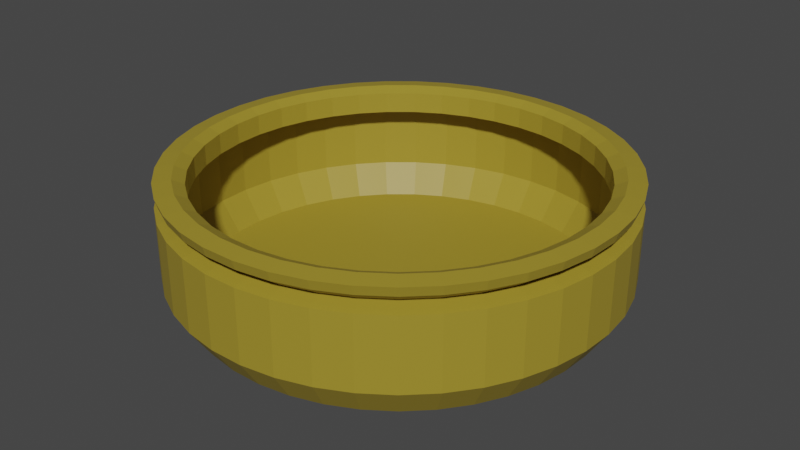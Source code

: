 # Source: base.blend  (saved by Blender 3.0.42; exported with 4.5.12 LTS)
import bpy
from mathutils import Matrix  # noqa: F401  (used for matrix-valued properties, if any)

bpy.ops.wm.read_factory_settings(use_empty=True)
scene = bpy.context.scene
scene.name = 'Scene'

# ---- materials (node trees are filled in below, after node groups)
mat_004 = bpy.data.materials.new('材质.004')
mat_004.use_transparent_shadow = False
mat_x = bpy.data.materials.new('材质')
mat_x.use_transparent_shadow = False

# ---- material node trees
mat_004.use_nodes = True; mat_004.node_tree.nodes.clear()
_N = mat_004.node_tree.nodes; _L = mat_004.node_tree.links
n0 = _N.new('ShaderNodeBsdfPrincipled'); n0.name = 'Principled BSDF'; n0.location = (10, 300)
n0.distribution = 'GGX'
n0.subsurface_method = 'RANDOM_WALK_SKIN'
n0.inputs[0].default_value = (0.3506, 0.2611, 0.02618, 1.0)
n0.inputs[3].default_value = 1.45
n0.inputs[27].default_value = (0.0, 0.0, 0.0, 1.0)
n0.inputs[28].default_value = 1.0
n1 = _N.new('ShaderNodeOutputMaterial'); n1.name = 'Material Output'; n1.location = (300, 300)
_L.new(n0.outputs[0], n1.inputs[0])
n1.is_active_output = True
mat_x.use_nodes = True; mat_x.node_tree.nodes.clear()
_N = mat_x.node_tree.nodes; _L = mat_x.node_tree.links
n0 = _N.new('ShaderNodeBsdfPrincipled'); n0.name = 'Principled BSDF'; n0.location = (10, 300)
n0.distribution = 'GGX'
n0.subsurface_method = 'RANDOM_WALK_SKIN'
n0.inputs[0].default_value = (0.9008, 0.9114, 0.7366, 1.0)
n0.inputs[2].default_value = 0.9016
n0.inputs[3].default_value = 1.45
n0.inputs[13].default_value = 0.5315
n0.inputs[27].default_value = (0.0, 0.0, 0.0, 1.0)
n0.inputs[28].default_value = 1.0
n1 = _N.new('ShaderNodeOutputMaterial'); n1.name = 'Material Output'; n1.location = (300, 300)
_L.new(n0.outputs[0], n1.inputs[0])
n1.is_active_output = True

# ---- world
world_world = bpy.data.worlds.new('World'); scene.world = world_world
world_world.use_nodes = True; world_world.node_tree.nodes.clear()
_N = world_world.node_tree.nodes; _L = world_world.node_tree.links
n0 = _N.new('ShaderNodeOutputWorld'); n0.name = 'World Output'; n0.location = (300, 300)
n1 = _N.new('ShaderNodeBackground'); n1.name = 'Background'; n1.location = (10, 300)
n1.inputs[0].default_value = (0.05088, 0.05088, 0.05088, 1.0)
_L.new(n1.outputs[0], n0.inputs[0])
n0.is_active_output = True
world_world.color = (0.05088, 0.05088, 0.05088)
world_world.use_sun_shadow = False
world_world.sun_shadow_jitter_overblur = 0.0

# ---- meshes
me_023 = bpy.data.meshes.new('柱体.023')
me_023.from_pydata([(1.052e-09, 0.9746, -0.2496), (0.1488, 0.9631, -0.2496), (0.294, 0.9291, -0.2496), (0.4324, 0.8734, -0.2496), (0.5607, 0.7971, -0.2496), (0.6758, 0.7022, -0.2496), (0.7751, 0.5908, -0.2496), (0.8562, 0.4656, -0.2496), (0.9172, 0.3294, -0.2496), (0.9567, 0.1855, -0.2496), (0.9738, 0.03733, -0.2496), (0.9681, -0.1118, -0.2496), (0.9397, -0.2582, -0.2496), (0.8893, -0.3987, -0.2496), (0.818, -0.5297, -0.2496), (0.7276, -0.6484, -0.2496), (0.6201, -0.7519, -0.2496), (0.498, -0.8377, -0.2496), (0.3643, -0.9039, -0.2496), (0.2221, -0.9489, -0.2496), (0.0746, -0.9717, -0.2496), (-0.0746, -0.9717, -0.2496), (-0.2221, -0.9489, -0.2496), (-0.3643, -0.9039, -0.2496), (-0.498, -0.8377, -0.2496), (-0.6201, -0.7519, -0.2496), (-0.7276, -0.6484, -0.2496), (-0.818, -0.5297, -0.2496), (-0.8893, -0.3987, -0.2496), (-0.9397, -0.2582, -0.2496), (-0.9681, -0.1118, -0.2496), (-0.9738, 0.03733, -0.2496), (-0.9567, 0.1855, -0.2496), (-0.9172, 0.3294, -0.2496), (-0.8562, 0.4656, -0.2496), (-0.7751, 0.5908, -0.2496), (-0.6758, 0.7022, -0.2496), (-0.5607, 0.7971, -0.2496), (-0.4324, 0.8734, -0.2496), (-0.294, 0.9291, -0.2496), (-0.1488, 0.9631, -0.2496), (8.998e-09, 1.072, 0.3613), (0.1637, 1.06, 0.3613), (0.3235, 1.022, 0.3613), (0.4758, 0.9609, 0.3613), (0.6169, 0.877, 0.3613), (0.7435, 0.7726, 0.3613), (0.8527, 0.65, 0.3613), (0.942, 0.5122, 0.3613), (1.009, 0.3624, 0.3613), (1.053, 0.2041, 0.3613), (1.071, 0.04107, 0.3613), (1.065, -0.123, 0.3613), (1.034, -0.2841, 0.3613), (0.9784, -0.4386, 0.3613), (0.9, -0.5828, 0.3613), (0.8005, -0.7134, 0.3613), (0.6822, -0.8272, 0.3613), (0.5479, -0.9217, 0.3613), (0.4008, -0.9945, 0.3613), (0.2443, -1.044, 0.3613), (0.08208, -1.069, 0.3613), (-0.08208, -1.069, 0.3613), (-0.2443, -1.044, 0.3613), (-0.4008, -0.9945, 0.3613), (-0.5479, -0.9217, 0.3613), (-0.6822, -0.8272, 0.3613), (-0.8005, -0.7134, 0.3613), (-0.9, -0.5828, 0.3613), (-0.9784, -0.4386, 0.3613), (-1.034, -0.2841, 0.3613), (-1.065, -0.123, 0.3613), (-1.071, 0.04107, 0.3613), (-1.053, 0.2041, 0.3613), (-1.009, 0.3624, 0.3613), (-0.942, 0.5122, 0.3613), (-0.8527, 0.65, 0.3613), (-0.7435, 0.7726, 0.3613), (-0.6169, 0.877, 0.3613), (-0.4758, 0.9609, 0.3613), (-0.3235, 1.022, 0.3613), (-0.1637, 1.06, 0.3613), (-0.1637, 1.06, -0.103), (8.998e-09, 1.072, -0.103), (-0.3235, 1.022, -0.103), (-0.4758, 0.9609, -0.103), (-0.6169, 0.877, -0.103), (-0.7435, 0.7726, -0.103), (-0.8527, 0.65, -0.103), (-0.942, 0.5122, -0.103), (-1.009, 0.3624, -0.103), (-1.053, 0.2041, -0.103), (-1.071, 0.04107, -0.103), (-1.065, -0.123, -0.103), (-1.034, -0.2841, -0.103), (-0.9784, -0.4386, -0.103), (-0.9, -0.5828, -0.103), (-0.8005, -0.7134, -0.103), (-0.6822, -0.8272, -0.103), (-0.5479, -0.9217, -0.103), (-0.4008, -0.9945, -0.103), (-0.2443, -1.044, -0.103), (-0.08208, -1.069, -0.103), (0.08208, -1.069, -0.103), (0.2443, -1.044, -0.103), (0.4008, -0.9945, -0.103), (0.5479, -0.9217, -0.103), (0.6822, -0.8272, -0.103), (0.8005, -0.7134, -0.103), (0.9, -0.5828, -0.103), (0.9784, -0.4386, -0.103), (1.034, -0.2841, -0.103), (1.065, -0.123, -0.103), (1.071, 0.04107, -0.103), (1.053, 0.2041, -0.103), (1.009, 0.3624, -0.103), (0.942, 0.5122, -0.103), (0.8527, 0.65, -0.103), (0.7435, 0.7726, -0.103), (0.6169, 0.877, -0.103), (0.4758, 0.9609, -0.103), (0.3235, 1.022, -0.103), (0.1637, 1.06, -0.103), (0.1637, 1.06, 0.03214), (0.1637, 1.06, 0.2447), (0.3235, 1.022, 0.03214), (0.3235, 1.022, 0.2447), (0.4758, 0.9609, 0.03214), (0.4758, 0.9609, 0.2447), (0.6169, 0.877, 0.03214), (0.6169, 0.877, 0.2447), (0.7435, 0.7726, 0.03214), (0.7435, 0.7726, 0.2447), (0.8527, 0.65, 0.03214), (0.8527, 0.65, 0.2447), (0.942, 0.5122, 0.03214), (0.942, 0.5122, 0.2447), (1.009, 0.3624, 0.03214), (1.009, 0.3624, 0.2447), (1.053, 0.2041, 0.03214), (1.053, 0.2041, 0.2447), (1.071, 0.04107, 0.03214), (1.071, 0.04107, 0.2447), (1.065, -0.123, 0.03214), (1.065, -0.123, 0.2447), (1.034, -0.2841, 0.03214), (1.034, -0.2841, 0.2447), (0.9784, -0.4386, 0.03214), (0.9784, -0.4386, 0.2447), (0.9, -0.5828, 0.03214), (0.9, -0.5828, 0.2447), (0.8005, -0.7134, 0.03214), (0.8005, -0.7134, 0.2447), (0.6822, -0.8272, 0.03214), (0.6822, -0.8272, 0.2447), (0.5479, -0.9217, 0.03214), (0.5479, -0.9217, 0.2447), (0.4008, -0.9945, 0.03214), (0.4008, -0.9945, 0.2447), (0.2443, -1.044, 0.03214), (0.2443, -1.044, 0.2447), (0.08208, -1.069, 0.03214), (0.08208, -1.069, 0.2447), (-0.08208, -1.069, 0.03214), (-0.08208, -1.069, 0.2447), (-0.2443, -1.044, 0.03214), (-0.2443, -1.044, 0.2447), (-0.4008, -0.9945, 0.03214), (-0.4008, -0.9945, 0.2447), (-0.5479, -0.9217, 0.03214), (-0.5479, -0.9217, 0.2447), (-0.6822, -0.8272, 0.03214), (-0.6822, -0.8272, 0.2447), (-0.8005, -0.7134, 0.03214), (-0.8005, -0.7134, 0.2447), (-0.9, -0.5828, 0.03214), (-0.9, -0.5828, 0.2447), (-0.9784, -0.4386, 0.03214), (-0.9784, -0.4386, 0.2447), (-1.034, -0.2841, 0.03214), (-1.034, -0.2841, 0.2447), (-1.065, -0.123, 0.03214), (-1.065, -0.123, 0.2447), (-1.071, 0.04107, 0.03214), (-1.071, 0.04107, 0.2447), (-1.053, 0.2041, 0.03214), (-1.053, 0.2041, 0.2447), (-1.009, 0.3624, 0.03214), (-1.009, 0.3624, 0.2447), (-0.942, 0.5122, 0.03214), (-0.942, 0.5122, 0.2447), (-0.8527, 0.65, 0.03214), (-0.8527, 0.65, 0.2447), (-0.7435, 0.7726, 0.03214), (-0.7435, 0.7726, 0.2447), (-0.6169, 0.877, 0.03214), (-0.6169, 0.877, 0.2447), (-0.4758, 0.9609, 0.03214), (-0.4758, 0.9609, 0.2447), (-0.3235, 1.022, 0.03214), (-0.3235, 1.022, 0.2447), (-0.1637, 1.06, 0.03214), (-0.1637, 1.06, 0.2447), (8.998e-09, 1.072, 0.2447), (8.998e-09, 1.072, 0.03214), (9.127e-09, 0.9886, 0.37), (0.1509, 0.977, 0.37), (0.1509, 0.977, 0.2625), (0.2983, 0.9425, 0.37), (0.2983, 0.9425, 0.2625), (0.4386, 0.8859, 0.37), (0.4386, 0.8859, 0.2625), (0.5687, 0.8086, 0.37), (0.5687, 0.8086, 0.2625), (0.6855, 0.7123, 0.37), (0.6855, 0.7123, 0.2625), (0.7862, 0.5993, 0.37), (0.7862, 0.5993, 0.2625), (0.8685, 0.4723, 0.37), (0.8685, 0.4723, 0.2625), (0.9304, 0.3342, 0.37), (0.9304, 0.3342, 0.2625), (0.9705, 0.1882, 0.37), (0.9705, 0.1882, 0.2625), (0.9878, 0.03786, 0.37), (0.9878, 0.03786, 0.2625), (0.982, -0.1134, 0.37), (0.982, -0.1134, 0.2625), (0.9532, -0.262, 0.37), (0.9532, -0.262, 0.2625), (0.9021, -0.4044, 0.37), (0.9021, -0.4044, 0.2625), (0.8298, -0.5374, 0.37), (0.8298, -0.5374, 0.2625), (0.738, -0.6577, 0.37), (0.738, -0.6577, 0.2625), (0.629, -0.7627, 0.37), (0.629, -0.7627, 0.2625), (0.5052, -0.8497, 0.37), (0.5052, -0.8497, 0.2625), (0.3695, -0.9169, 0.37), (0.3695, -0.9169, 0.2625), (0.2252, -0.9626, 0.37), (0.2252, -0.9626, 0.2625), (0.07567, -0.9857, 0.37), (0.07567, -0.9857, 0.2625), (-0.07567, -0.9857, 0.37), (-0.07567, -0.9857, 0.2625), (-0.2252, -0.9626, 0.37), (-0.2252, -0.9626, 0.2625), (-0.3695, -0.9169, 0.37), (-0.3695, -0.9169, 0.2625), (-0.5052, -0.8497, 0.37), (-0.5052, -0.8497, 0.2625), (-0.629, -0.7627, 0.37), (-0.629, -0.7627, 0.2625), (-0.738, -0.6577, 0.37), (-0.738, -0.6577, 0.2625), (-0.8298, -0.5374, 0.37), (-0.8298, -0.5374, 0.2625), (-0.9021, -0.4044, 0.37), (-0.9021, -0.4044, 0.2625), (-0.9532, -0.262, 0.37), (-0.9532, -0.262, 0.2625), (-0.982, -0.1134, 0.37), (-0.982, -0.1134, 0.2625), (-0.9878, 0.03786, 0.37), (-0.9878, 0.03786, 0.2625), (-0.9705, 0.1882, 0.37), (-0.9705, 0.1882, 0.2625), (-0.9304, 0.3342, 0.37), (-0.9304, 0.3342, 0.2625), (-0.8685, 0.4723, 0.37), (-0.8685, 0.4723, 0.2625), (-0.7862, 0.5993, 0.37), (-0.7862, 0.5993, 0.2625), (-0.6855, 0.7123, 0.37), (-0.6855, 0.7123, 0.2625), (-0.5687, 0.8086, 0.37), (-0.5687, 0.8086, 0.2625), (-0.4386, 0.8859, 0.37), (-0.4386, 0.8859, 0.2625), (-0.2983, 0.9425, 0.37), (-0.2983, 0.9425, 0.2625), (-0.1509, 0.977, 0.37), (-0.1509, 0.977, 0.2625), (9.127e-09, 0.9886, 0.2625), (9.711e-09, 0.9324, 0.3449), (0.1423, 0.9214, 0.3449), (0.1423, 0.9214, 0.2435), (0.2813, 0.8889, 0.3449), (0.2813, 0.8889, 0.2435), (0.4137, 0.8356, 0.3449), (0.4137, 0.8356, 0.2435), (0.5364, 0.7626, 0.3449), (0.5364, 0.7626, 0.2435), (0.6465, 0.6718, 0.3449), (0.6465, 0.6718, 0.2435), (0.7415, 0.5652, 0.3449), (0.7415, 0.5652, 0.2435), (0.8191, 0.4454, 0.3449), (0.8191, 0.4454, 0.2435), (0.8775, 0.3152, 0.3449), (0.8775, 0.3152, 0.2435), (0.9153, 0.1775, 0.3449), (0.9153, 0.1775, 0.2435), (0.9317, 0.03571, 0.3449), (0.9317, 0.03571, 0.2435), (0.9262, -0.1069, 0.3449), (0.9262, -0.1069, 0.2435), (0.899, -0.2471, 0.3449), (0.899, -0.2471, 0.2435), (0.8508, -0.3814, 0.3449), (0.8508, -0.3814, 0.2435), (0.7826, -0.5068, 0.3449), (0.7826, -0.5068, 0.2435), (0.6961, -0.6203, 0.3449), (0.6961, -0.6203, 0.2435), (0.5932, -0.7193, 0.3449), (0.5932, -0.7193, 0.2435), (0.4765, -0.8014, 0.3449), (0.4765, -0.8014, 0.2435), (0.3485, -0.8648, 0.3449), (0.3485, -0.8648, 0.2435), (0.2124, -0.9078, 0.3449), (0.2124, -0.9078, 0.2435), (0.07137, -0.9296, 0.3449), (0.07137, -0.9296, 0.2435), (-0.07137, -0.9296, 0.3449), (-0.07137, -0.9296, 0.2435), (-0.2124, -0.9078, 0.3449), (-0.2124, -0.9078, 0.2435), (-0.3485, -0.8648, 0.3449), (-0.3485, -0.8648, 0.2435), (-0.4765, -0.8014, 0.3449), (-0.4765, -0.8014, 0.2435), (-0.5932, -0.7193, 0.3449), (-0.5932, -0.7193, 0.2435), (-0.6961, -0.6203, 0.3449), (-0.6961, -0.6203, 0.2435), (-0.7826, -0.5068, 0.3449), (-0.7826, -0.5068, 0.2435), (-0.8508, -0.3814, 0.3449), (-0.8508, -0.3814, 0.2435), (-0.899, -0.2471, 0.3449), (-0.899, -0.2471, 0.2435), (-0.9262, -0.1069, 0.3449), (-0.9262, -0.1069, 0.2435), (-0.9317, 0.03571, 0.3449), (-0.9317, 0.03571, 0.2435), (-0.9153, 0.1775, 0.3449), (-0.9153, 0.1775, 0.2435), (-0.8775, 0.3152, 0.3449), (-0.8775, 0.3152, 0.2435), (-0.8191, 0.4454, 0.3449), (-0.8191, 0.4454, 0.2435), (-0.7415, 0.5652, 0.3449), (-0.7415, 0.5652, 0.2435), (-0.6465, 0.6718, 0.3449), (-0.6465, 0.6718, 0.2435), (-0.5364, 0.7626, 0.3449), (-0.5364, 0.7626, 0.2435), (-0.4137, 0.8356, 0.3449), (-0.4137, 0.8356, 0.2435), (-0.2813, 0.8889, 0.3449), (-0.2813, 0.8889, 0.2435), (-0.1423, 0.9214, 0.3449), (-0.1423, 0.9214, 0.2435), (9.711e-09, 0.9324, 0.2435), (8.901e-09, 1.058, 0.3149), (0.1615, 1.046, 0.3149), (0.3193, 1.009, 0.3149), (0.4695, 0.9483, 0.3149), (0.6088, 0.8655, 0.3149), (0.7338, 0.7624, 0.3149), (0.8416, 0.6415, 0.3149), (0.9296, 0.5055, 0.3149), (0.9959, 0.3577, 0.3149), (1.039, 0.2015, 0.3149), (1.057, 0.04053, 0.3149), (1.051, -0.1214, 0.3149), (1.02, -0.2804, 0.3149), (0.9656, -0.4329, 0.3149), (0.8882, -0.5752, 0.3149), (0.79, -0.704, 0.3149), (0.6733, -0.8164, 0.3149), (0.5407, -0.9096, 0.3149), (0.3956, -0.9815, 0.3149), (0.2411, -1.03, 0.3149), (0.081, -1.055, 0.3149), (-0.081, -1.055, 0.3149), (-0.2411, -1.03, 0.3149), (-0.3956, -0.9815, 0.3149), (-0.5407, -0.9096, 0.3149), (-0.6733, -0.8164, 0.3149), (-0.79, -0.704, 0.3149), (-0.8882, -0.5752, 0.3149), (-0.9656, -0.4329, 0.3149), (-1.02, -0.2804, 0.3149), (-1.051, -0.1214, 0.3149), (-1.057, 0.04053, 0.3149), (-1.039, 0.2015, 0.3149), (-0.9959, 0.3577, 0.3149), (-0.9296, 0.5055, 0.3149), (-0.8416, 0.6415, 0.3149), (-0.7338, 0.7624, 0.3149), (-0.6088, 0.8655, 0.3149), (-0.4695, 0.9483, 0.3149), (-0.3193, 1.009, 0.3149), (-0.1615, 1.046, 0.3149)], [], [(201, 204, 83, 82), (199, 201, 82, 84), (197, 199, 84, 85), (195, 197, 85, 86), (193, 195, 86, 87), (191, 193, 87, 88), (189, 191, 88, 89), (187, 189, 89, 90), (185, 187, 90, 91), (183, 185, 91, 92), (181, 183, 92, 93), (179, 181, 93, 94), (177, 179, 94, 95), (175, 177, 95, 96), (173, 175, 96, 97), (171, 173, 97, 98), (169, 171, 98, 99), (167, 169, 99, 100), (165, 167, 100, 101), (163, 165, 101, 102), (161, 163, 102, 103), (159, 161, 103, 104), (157, 159, 104, 105), (155, 157, 105, 106), (153, 155, 106, 107), (151, 153, 107, 108), (149, 151, 108, 109), (147, 149, 109, 110), (145, 147, 110, 111), (143, 145, 111, 112), (141, 143, 112, 113), (139, 141, 113, 114), (137, 139, 114, 115), (135, 137, 115, 116), (133, 135, 116, 117), (131, 133, 117, 118), (129, 131, 118, 119), (127, 129, 119, 120), (125, 127, 120, 121), (123, 125, 121, 122), (204, 123, 122, 83), (40, 0, 1, 2, 3, 4, 5, 6, 7, 8, 9, 10, 11, 12, 13, 14, 15, 16, 17, 18, 19, 20, 21, 22, 23, 24, 25, 26, 27, 28, 29, 30, 31, 32, 33, 34, 35, 36, 37, 38, 39), (40, 82, 83, 0), (39, 84, 82, 40), (38, 85, 84, 39), (37, 86, 85, 38), (36, 87, 86, 37), (35, 88, 87, 36), (34, 89, 88, 35), (33, 90, 89, 34), (32, 91, 90, 33), (31, 92, 91, 32), (30, 93, 92, 31), (29, 94, 93, 30), (28, 95, 94, 29), (27, 96, 95, 28), (26, 97, 96, 27), (25, 98, 97, 26), (24, 99, 98, 25), (23, 100, 99, 24), (22, 101, 100, 23), (21, 102, 101, 22), (20, 103, 102, 21), (19, 104, 103, 20), (18, 105, 104, 19), (17, 106, 105, 18), (16, 107, 106, 17), (15, 108, 107, 16), (14, 109, 108, 15), (13, 110, 109, 14), (12, 111, 110, 13), (11, 112, 111, 12), (10, 113, 112, 11), (9, 114, 113, 10), (8, 115, 114, 9), (7, 116, 115, 8), (6, 117, 116, 7), (5, 118, 117, 6), (4, 119, 118, 5), (3, 120, 119, 4), (2, 121, 120, 3), (1, 122, 121, 2), (0, 83, 122, 1), (182, 265, 267, 184), (203, 124, 123, 204), (54, 230, 228, 53), (124, 126, 125, 123), (67, 256, 254, 66), (126, 128, 127, 125), (80, 282, 280, 79), (128, 130, 129, 127), (128, 211, 213, 130), (130, 132, 131, 129), (154, 237, 239, 156), (132, 134, 133, 131), (180, 263, 265, 182), (134, 136, 135, 133), (53, 228, 226, 52), (136, 138, 137, 135), (66, 254, 252, 65), (138, 140, 139, 137), (79, 280, 278, 78), (140, 142, 141, 139), (126, 209, 211, 128), (142, 144, 143, 141), (152, 235, 237, 154), (144, 146, 145, 143), (178, 261, 263, 180), (146, 148, 147, 145), (52, 226, 224, 51), (148, 150, 149, 147), (65, 252, 250, 64), (150, 152, 151, 149), (78, 278, 276, 77), (152, 154, 153, 151), (124, 207, 209, 126), (154, 156, 155, 153), (150, 233, 235, 152), (156, 158, 157, 155), (176, 259, 261, 178), (158, 160, 159, 157), (202, 285, 286, 203), (160, 162, 161, 159), (51, 224, 222, 50), (162, 164, 163, 161), (64, 250, 248, 63), (164, 166, 165, 163), (77, 276, 274, 76), (166, 168, 167, 165), (203, 286, 207, 124), (168, 170, 169, 167), (148, 231, 233, 150), (170, 172, 171, 169), (174, 257, 259, 176), (172, 174, 173, 171), (200, 283, 285, 202), (174, 176, 175, 173), (50, 222, 220, 49), (176, 178, 177, 175), (63, 248, 246, 62), (178, 180, 179, 177), (76, 274, 272, 75), (180, 182, 181, 179), (146, 229, 231, 148), (182, 184, 183, 181), (172, 255, 257, 174), (184, 186, 185, 183), (198, 281, 283, 200), (186, 188, 187, 185), (49, 220, 218, 48), (188, 190, 189, 187), (62, 246, 244, 61), (190, 192, 191, 189), (75, 272, 270, 74), (192, 194, 193, 191), (144, 227, 229, 146), (194, 196, 195, 193), (170, 253, 255, 172), (196, 198, 197, 195), (196, 279, 281, 198), (198, 200, 199, 197), (48, 218, 216, 47), (200, 202, 201, 199), (61, 244, 242, 60), (202, 203, 204, 201), (268, 350, 348, 266), (217, 299, 301, 219), (269, 351, 353, 271), (215, 297, 299, 217), (267, 349, 351, 269), (214, 296, 294, 212), (240, 322, 320, 238), (266, 348, 346, 264), (213, 295, 297, 215), (265, 347, 349, 267), (211, 293, 295, 213), (263, 345, 347, 265), (212, 294, 292, 210), (238, 320, 318, 236), (264, 346, 344, 262), (209, 291, 293, 211), (261, 343, 345, 263), (207, 289, 291, 209), (259, 341, 343, 261), (210, 292, 290, 208), (236, 318, 316, 234), (262, 344, 342, 260), (286, 368, 289, 207), (257, 339, 341, 259), (255, 337, 339, 257), (208, 290, 288, 206), (234, 316, 314, 232), (260, 342, 340, 258), (205, 287, 366, 284), (253, 335, 337, 255), (251, 333, 335, 253), (206, 288, 287, 205), (232, 314, 312, 230), (258, 340, 338, 256), (284, 366, 364, 282), (249, 331, 333, 251), (247, 329, 331, 249), (230, 312, 310, 228), (256, 338, 336, 254), (282, 364, 362, 280), (245, 327, 329, 247), (156, 239, 241, 158), (130, 213, 215, 132), (81, 284, 282, 80), (68, 258, 256, 67), (55, 232, 230, 54), (42, 206, 205, 41), (184, 267, 269, 186), (158, 241, 243, 160), (132, 215, 217, 134), (41, 205, 284, 81), (69, 260, 258, 68), (56, 234, 232, 55), (43, 208, 206, 42), (186, 269, 271, 188), (160, 243, 245, 162), (134, 217, 219, 136), (70, 262, 260, 69), (57, 236, 234, 56), (44, 210, 208, 43), (188, 271, 273, 190), (162, 245, 247, 164), (136, 219, 221, 138), (71, 264, 262, 70), (58, 238, 236, 57), (45, 212, 210, 44), (190, 273, 275, 192), (164, 247, 249, 166), (138, 221, 223, 140), (72, 266, 264, 71), (59, 240, 238, 58), (46, 214, 212, 45), (192, 275, 277, 194), (166, 249, 251, 168), (140, 223, 225, 142), (73, 268, 266, 72), (60, 242, 240, 59), (47, 216, 214, 46), (194, 277, 279, 196), (168, 251, 253, 170), (142, 225, 227, 144), (74, 270, 268, 73), (287, 288, 289, 368), (288, 290, 291, 289), (290, 292, 293, 291), (292, 294, 295, 293), (294, 296, 297, 295), (296, 298, 299, 297), (298, 300, 301, 299), (300, 302, 303, 301), (302, 304, 305, 303), (304, 306, 307, 305), (306, 308, 309, 307), (308, 310, 311, 309), (310, 312, 313, 311), (312, 314, 315, 313), (314, 316, 317, 315), (316, 318, 319, 317), (318, 320, 321, 319), (320, 322, 323, 321), (322, 324, 325, 323), (324, 326, 327, 325), (326, 328, 329, 327), (328, 330, 331, 329), (330, 332, 333, 331), (332, 334, 335, 333), (334, 336, 337, 335), (336, 338, 339, 337), (338, 340, 341, 339), (340, 342, 343, 341), (342, 344, 345, 343), (344, 346, 347, 345), (346, 348, 349, 347), (348, 350, 351, 349), (350, 352, 353, 351), (352, 354, 355, 353), (354, 356, 357, 355), (356, 358, 359, 357), (358, 360, 361, 359), (360, 362, 363, 361), (362, 364, 365, 363), (364, 366, 367, 365), (366, 287, 368, 367), (242, 324, 322, 240), (216, 298, 296, 214), (271, 353, 355, 273), (219, 301, 303, 221), (273, 355, 357, 275), (221, 303, 305, 223), (270, 352, 350, 268), (244, 326, 324, 242), (218, 300, 298, 216), (275, 357, 359, 277), (223, 305, 307, 225), (277, 359, 361, 279), (225, 307, 309, 227), (272, 354, 352, 270), (246, 328, 326, 244), (220, 302, 300, 218), (279, 361, 363, 281), (227, 309, 311, 229), (281, 363, 365, 283), (229, 311, 313, 231), (274, 356, 354, 272), (248, 330, 328, 246), (222, 304, 302, 220), (283, 365, 367, 285), (231, 313, 315, 233), (285, 367, 368, 286), (233, 315, 317, 235), (276, 358, 356, 274), (250, 332, 330, 248), (224, 306, 304, 222), (235, 317, 319, 237), (237, 319, 321, 239), (278, 360, 358, 276), (252, 334, 332, 250), (226, 308, 306, 224), (239, 321, 323, 241), (241, 323, 325, 243), (280, 362, 360, 278), (254, 336, 334, 252), (228, 310, 308, 226), (243, 325, 327, 245), (47, 375, 376, 48), (74, 402, 403, 75), (54, 382, 383, 55), (81, 409, 369, 41), (61, 389, 390, 62), (41, 369, 370, 42), (68, 396, 397, 69), (48, 376, 377, 49), (75, 403, 404, 76), (55, 383, 384, 56), (62, 390, 391, 63), (42, 370, 371, 43), (69, 397, 398, 70), (49, 377, 378, 50), (76, 404, 405, 77), (56, 384, 385, 57), (63, 391, 392, 64), (43, 371, 372, 44), (70, 398, 399, 71), (50, 378, 379, 51), (77, 405, 406, 78), (57, 385, 386, 58), (64, 392, 393, 65), (44, 372, 373, 45), (71, 399, 400, 72), (51, 379, 380, 52), (78, 406, 407, 79), (58, 386, 387, 59), (65, 393, 394, 66), (45, 373, 374, 46), (72, 400, 401, 73), (52, 380, 381, 53), (79, 407, 408, 80), (59, 387, 388, 60), (66, 394, 395, 67), (46, 374, 375, 47), (73, 401, 402, 74), (53, 381, 382, 54), (80, 408, 409, 81), (60, 388, 389, 61), (67, 395, 396, 68), (370, 207, 209, 371), (371, 209, 211, 372), (372, 211, 213, 373), (373, 213, 215, 374), (374, 215, 217, 375), (375, 217, 219, 376), (376, 219, 221, 377), (377, 221, 223, 378), (378, 223, 225, 379), (379, 225, 227, 380), (380, 227, 229, 381), (381, 229, 231, 382), (382, 231, 233, 383), (383, 233, 235, 384), (384, 235, 237, 385), (385, 237, 239, 386), (386, 239, 241, 387), (387, 241, 243, 388), (388, 243, 245, 389), (389, 245, 247, 390), (390, 247, 249, 391), (391, 249, 251, 392), (392, 251, 253, 393), (393, 253, 255, 394), (394, 255, 257, 395), (395, 257, 259, 396), (396, 259, 261, 397), (397, 261, 263, 398), (398, 263, 265, 399), (399, 265, 267, 400), (400, 267, 269, 401), (401, 269, 271, 402), (402, 271, 273, 403), (403, 273, 275, 404), (404, 275, 277, 405), (405, 277, 279, 406), (406, 279, 281, 407), (407, 281, 283, 408), (408, 283, 285, 409), (409, 285, 286, 369), (369, 286, 207, 370)])
_uv = me_023.uv_layers.new(name='UV 贴图')
_uv.uv.foreach_set('vector', [0.02439, 0.8342, 3.725e-07, 0.8342, 3.725e-07, 0.8549, 0.02439, 0.8549, 0.04878, 0.8342, 0.02439, 0.8342, 0.02439, 0.8549, 0.04878, 0.8549, 0.07317, 0.8342, 0.04878, 0.8342, 0.04878, 0.8549, 0.07317, 0.8549, 0.09756, 0.8342, 0.07317, 0.8342, 0.07317, 0.8549, 0.09756, 0.8549, 0.122, 0.8342, 0.09756, 0.8342, 0.09756, 0.8549, 0.122, 0.8549, 0.1463, 0.8342, 0.122, 0.8342, 0.122, 0.8549, 0.1463, 0.8549, 0.1707, 0.8342, 0.1463, 0.8342, 0.1463, 0.8549, 0.1707, 0.8549, 0.1951, 0.8342, 0.1707, 0.8342, 0.1707, 0.8549, 0.1951, 0.8549, 0.2195, 0.8342, 0.1951, 0.8342, 0.1951, 0.8549, 0.2195, 0.8549, 0.2439, 0.8342, 0.2195, 0.8342, 0.2195, 0.8549, 0.2439, 0.8549, 0.2683, 0.8342, 0.2439, 0.8342, 0.2439, 0.8549, 0.2683, 0.8549, 0.2927, 0.8342, 0.2683, 0.8342, 0.2683, 0.8549, 0.2927, 0.8549, 0.3171, 0.8342, 0.2927, 0.8342, 0.2927, 0.8549, 0.3171, 0.8549, 0.3415, 0.8342, 0.3171, 0.8342, 0.3171, 0.8549, 0.3415, 0.8549, 0.3659, 0.8342, 0.3415, 0.8342, 0.3415, 0.8549, 0.3659, 0.8549, 0.3902, 0.8342, 0.3659, 0.8342, 0.3659, 0.8549, 0.3902, 0.8549, 0.4146, 0.8342, 0.3902, 0.8342, 0.3902, 0.8549, 0.4146, 0.8549, 0.439, 0.8342, 0.4146, 0.8342, 0.4146, 0.8549, 0.439, 0.8549, 0.4634, 0.8342, 0.439, 0.8342, 0.439, 0.8549, 0.4634, 0.8549, 0.4878, 0.8342, 0.4634, 0.8342, 0.4634, 0.8549, 0.4878, 0.8549, 0.5122, 0.8342, 0.4878, 0.8342, 0.4878, 0.8549, 0.5122, 0.8549, 0.5366, 0.8342, 0.5122, 0.8342, 0.5122, 0.8549, 0.5366, 0.8549, 0.561, 0.8342, 0.5366, 0.8342, 0.5366, 0.8549, 0.561, 0.8549, 0.5854, 0.8342, 0.561, 0.8342, 0.561, 0.8549, 0.5854, 0.8549, 0.6098, 0.8342, 0.5854, 0.8342, 0.5854, 0.8549, 0.6098, 0.8549, 0.6341, 0.8342, 0.6098, 0.8342, 0.6098, 0.8549, 0.6341, 0.8549, 0.6585, 0.8342, 0.6341, 0.8342, 0.6341, 0.8549, 0.6585, 0.8549, 0.6829, 0.8342, 0.6585, 0.8342, 0.6585, 0.8549, 0.6829, 0.8549, 0.7073, 0.8342, 0.6829, 0.8342, 0.6829, 0.8549, 0.7073, 0.8549, 0.7317, 0.8342, 0.7073, 0.8342, 0.7073, 0.8549, 0.7317, 0.8549, 0.7561, 0.8342, 0.7317, 0.8342, 0.7317, 0.8549, 0.7561, 0.8549, 0.7805, 0.8342, 0.7561, 0.8342, 0.7561, 0.8549, 0.7805, 0.8549, 0.8049, 0.8342, 0.7805, 0.8342, 0.7805, 0.8549, 0.8049, 0.8549, 0.8293, 0.8342, 0.8049, 0.8342, 0.8049, 0.8549, 0.8293, 0.8549, 0.8537, 0.8342, 0.8293, 0.8342, 0.8293, 0.8549, 0.8537, 0.8549, 0.878, 0.8342, 0.8537, 0.8342, 0.8537, 0.8549, 0.878, 0.8549, 0.9024, 0.8342, 0.878, 0.8342, 0.878, 0.8549, 0.9024, 0.8549, 0.9268, 0.8342, 0.9024, 0.8342, 0.9024, 0.8549, 0.9268, 0.8549, 0.9512, 0.8342, 0.9268, 0.8342, 0.9268, 0.8549, 0.9512, 0.8549, 0.9756, 0.8342, 0.9512, 0.8342, 0.9512, 0.8549, 0.9756, 0.8549, 1.0, 0.8342, 0.9756, 0.8342, 0.9756, 0.8549, 1.0, 0.8549, 0.0, 0.0, 0.0, 0.0, 0.0, 0.0, 0.0, 0.0, 0.0, 0.0, 0.0, 0.0, 0.0, 0.0, 0.0, 0.0, 0.0, 0.0, 0.0, 0.0, 0.0, 0.0, 0.0, 0.0, 0.0, 0.0, 0.0, 0.0, 0.0, 0.0, 0.0, 0.0, 0.0, 0.0, 0.0, 0.0, 0.0, 0.0, 0.0, 0.0, 0.0, 0.0, 0.0, 0.0, 0.0, 0.0, 0.0, 0.0, 0.0, 0.0, 0.0, 0.0, 0.0, 0.0, 0.0, 0.0, 0.0, 0.0, 0.0, 0.0, 0.0, 0.0, 0.0, 0.0, 0.0, 0.0, 0.0, 0.0, 0.0, 0.0, 0.0, 0.0, 0.0, 0.0, 0.0, 0.0, 0.0, 0.0, 0.0, 0.0, 0.0, 0.0, 0.0, 0.0, 0.0, 0.0, 0.0, 0.0, 0.0, 0.0, 0.0, 0.0, 0.0, 0.0, 0.0, 0.0, 0.0, 0.0, 0.0, 0.0, 0.0, 0.0, 0.0, 0.0, 0.0, 0.0, 0.0, 0.0, 0.0, 0.0, 0.0, 0.0, 0.0, 0.0, 0.0, 0.0, 0.0, 0.0, 0.0, 0.0, 0.0, 0.0, 0.0, 0.0, 0.0, 0.0, 0.0, 0.0, 0.0, 0.0, 0.0, 0.0, 0.0, 0.0, 0.0, 0.0, 0.0, 0.0, 0.0, 0.0, 0.0, 0.0, 0.0, 0.0, 0.0, 0.0, 0.0, 0.0, 0.0, 0.0, 0.0, 0.0, 0.0, 0.0, 0.0, 0.0, 0.0, 0.0, 0.0, 0.0, 0.0, 0.0, 0.0, 0.0, 0.0, 0.0, 0.0, 0.0, 0.0, 0.0, 0.0, 0.0, 0.0, 0.0, 0.0, 0.0, 0.0, 0.0, 0.0, 0.0, 0.0, 0.0, 0.0, 0.0, 0.0, 0.0, 0.0, 0.0, 0.0, 0.0, 0.0, 0.0, 0.0, 0.0, 0.0, 0.0, 0.0, 0.0, 0.0, 0.0, 0.0, 0.0, 0.0, 0.0, 0.0, 0.0, 0.0, 0.0, 0.0, 0.0, 0.0, 0.0, 0.0, 0.0, 0.0, 0.0, 0.0, 0.0, 0.0, 0.0, 0.0, 0.0, 0.0, 0.0, 0.0, 0.0, 0.0, 0.0, 0.0, 0.0, 0.0, 0.0, 0.0, 0.0, 0.0, 0.0, 0.0, 0.0, 0.0, 0.0, 0.0, 0.0, 0.0, 0.0, 0.0, 0.0, 0.0, 0.0, 0.0, 0.0, 0.0, 0.0, 0.0, 0.0, 0.0, 0.0, 0.0, 0.0, 0.0, 0.0, 0.0, 0.0, 0.0, 0.0, 0.0, 0.0, 0.0, 0.0, 0.0, 0.0, 0.0, 0.0, 0.0, 0.0, 0.0, 0.0, 0.0, 0.0, 0.0, 0.0, 0.0, 0.0, 0.0, 0.0, 0.0, 0.0, 0.0, 0.0, 0.0, 0.0, 0.0, 0.0, 0.0, 0.0, 0.0, 0.0, 0.0, 0.0, 0.0, 0.0, 0.0, 0.0, 0.0, 0.0, 0.0, 0.0, 0.0, 0.0, 0.0, 0.0, 0.0, 0.0, 0.0, 0.0, 0.0, 0.0, 0.0, 0.0, 0.0, 0.0, 0.0, 0.0, 0.0, 0.0, 0.0, 0.0, 0.0, 0.0, 0.0, 0.0, 0.0, 0.0, 0.0, 0.0, 0.0, 0.0, 0.0, 0.0, 0.0, 0.0, 0.0, 0.0, 0.0, 0.0, 0.0, 0.0, 0.0, 0.0, 0.0, 0.0, 0.0, 0.0, 0.0, 0.0, 0.0, 0.0, 0.0, 0.0, 0.0, 0.0, 0.0, 0.0, 0.0, 0.0, 0.0, 0.0, 0.0, 0.0, 0.0, 0.0, 0.0, 0.0, 0.0, 0.0, 0.0, 0.0, 0.0, 0.0, 0.0, 0.0, 0.0, 0.0, 0.0, 0.0, 0.0, 0.0, 0.0, 0.0, 0.0, 0.0, 0.0, 0.0, 0.0, 0.0, 0.0, 0.0, 0.0, 0.0, 0.0, 0.0, 0.0, 0.0, 0.0, 0.0, 0.0, 0.0, 0.0, 0.0, 0.0, 0.0, 0.2683, 0.5207, 0.2683, 0.5207, 0.2439, 0.5207, 0.2439, 0.5207, 1.0, 0.5207, 0.9756, 0.5207, 0.9756, 0.8342, 1.0, 0.8342, 0.0, 0.0, 0.0, 0.0, 0.0, 0.0, 0.0, 0.0, 0.9756, 0.5207, 0.9512, 0.5207, 0.9512, 0.8342, 0.9756, 0.8342, 0.0, 0.0, 0.0, 0.0, 0.0, 0.0, 0.0, 0.0, 0.9512, 0.5207, 0.9268, 0.5207, 0.9268, 0.8342, 0.9512, 0.8342, 0.0, 0.0, 0.0, 0.0, 0.0, 0.0, 0.0, 0.0, 0.9268, 0.5207, 0.9024, 0.5207, 0.9024, 0.8342, 0.9268, 0.8342, 0.9268, 0.5207, 0.9268, 0.5207, 0.9024, 0.5207, 0.9024, 0.5207, 0.9024, 0.5207, 0.878, 0.5207, 0.878, 0.8342, 0.9024, 0.8342, 0.6098, 0.5207, 0.6098, 0.5207, 0.5854, 0.5207, 0.5854, 0.5207, 0.878, 0.5207, 0.8537, 0.5207, 0.8537, 0.8342, 0.878, 0.8342, 0.2927, 0.5207, 0.2927, 0.5207, 0.2683, 0.5207, 0.2683, 0.5207, 0.8537, 0.5207, 0.8293, 0.5207, 0.8293, 0.8342, 0.8537, 0.8342, 0.0, 0.0, 0.0, 0.0, 0.0, 0.0, 0.0, 0.0, 0.8293, 0.5207, 0.8049, 0.5207, 0.8049, 0.8342, 0.8293, 0.8342, 0.0, 0.0, 0.0, 0.0, 0.0, 0.0, 0.0, 0.0, 0.8049, 0.5207, 0.7805, 0.5207, 0.7805, 0.8342, 0.8049, 0.8342, 0.0, 0.0, 0.0, 0.0, 0.0, 0.0, 0.0, 0.0, 0.7805, 0.5207, 0.7561, 0.5207, 0.7561, 0.8342, 0.7805, 0.8342, 0.9512, 0.5207, 0.9512, 0.5207, 0.9268, 0.5207, 0.9268, 0.5207, 0.7561, 0.5207, 0.7317, 0.5207, 0.7317, 0.8342, 0.7561, 0.8342, 0.6341, 0.5207, 0.6341, 0.5207, 0.6098, 0.5207, 0.6098, 0.5207, 0.7317, 0.5207, 0.7073, 0.5207, 0.7073, 0.8342, 0.7317, 0.8342, 0.3171, 0.5207, 0.3171, 0.5207, 0.2927, 0.5207, 0.2927, 0.5207, 0.7073, 0.5207, 0.6829, 0.5207, 0.6829, 0.8342, 0.7073, 0.8342, 0.0, 0.0, 0.0, 0.0, 0.0, 0.0, 0.0, 0.0, 0.6829, 0.5207, 0.6585, 0.5207, 0.6585, 0.8342, 0.6829, 0.8342, 0.0, 0.0, 0.0, 0.0, 0.0, 0.0, 0.0, 0.0, 0.6585, 0.5207, 0.6341, 0.5207, 0.6341, 0.8342, 0.6585, 0.8342, 0.0, 0.0, 0.0, 0.0, 0.0, 0.0, 0.0, 0.0, 0.6341, 0.5207, 0.6098, 0.5207, 0.6098, 0.8342, 0.6341, 0.8342, 0.9756, 0.5207, 0.9756, 0.5207, 0.9512, 0.5207, 0.9512, 0.5207, 0.6098, 0.5207, 0.5854, 0.5207, 0.5854, 0.8342, 0.6098, 0.8342, 0.6585, 0.5207, 0.6585, 0.5207, 0.6341, 0.5207, 0.6341, 0.5207, 0.5854, 0.5207, 0.561, 0.5207, 0.561, 0.8342, 0.5854, 0.8342, 0.3415, 0.5207, 0.3415, 0.5207, 0.3171, 0.5207, 0.3171, 0.5207, 0.561, 0.5207, 0.5366, 0.5207, 0.5366, 0.8342, 0.561, 0.8342, 0.02439, 0.5207, 0.02439, 0.5207, 3.725e-07, 0.5207, 3.725e-07, 0.5207, 0.5366, 0.5207, 0.5122, 0.5207, 0.5122, 0.8342, 0.5366, 0.8342, 0.0, 0.0, 0.0, 0.0, 0.0, 0.0, 0.0, 0.0, 0.5122, 0.5207, 0.4878, 0.5207, 0.4878, 0.8342, 0.5122, 0.8342, 0.0, 0.0, 0.0, 0.0, 0.0, 0.0, 0.0, 0.0, 0.4878, 0.5207, 0.4634, 0.5207, 0.4634, 0.8342, 0.4878, 0.8342, 0.0, 0.0, 0.0, 0.0, 0.0, 0.0, 0.0, 0.0, 0.4634, 0.5207, 0.439, 0.5207, 0.439, 0.8342, 0.4634, 0.8342, 1.0, 0.5207, 1.0, 0.5207, 0.9756, 0.5207, 0.9756, 0.5207, 0.439, 0.5207, 0.4146, 0.5207, 0.4146, 0.8342, 0.439, 0.8342, 0.6829, 0.5207, 0.6829, 0.5207, 0.6585, 0.5207, 0.6585, 0.5207, 0.4146, 0.5207, 0.3902, 0.5207, 0.3902, 0.8342, 0.4146, 0.8342, 0.3659, 0.5207, 0.3659, 0.5207, 0.3415, 0.5207, 0.3415, 0.5207, 0.3902, 0.5207, 0.3659, 0.5207, 0.3659, 0.8342, 0.3902, 0.8342, 0.04878, 0.5207, 0.04878, 0.5207, 0.02439, 0.5207, 0.02439, 0.5207, 0.3659, 0.5207, 0.3415, 0.5207, 0.3415, 0.8342, 0.3659, 0.8342, 0.0, 0.0, 0.0, 0.0, 0.0, 0.0, 0.0, 0.0, 0.3415, 0.5207, 0.3171, 0.5207, 0.3171, 0.8342, 0.3415, 0.8342, 0.0, 0.0, 0.0, 0.0, 0.0, 0.0, 0.0, 0.0, 0.3171, 0.5207, 0.2927, 0.5207, 0.2927, 0.8342, 0.3171, 0.8342, 0.0, 0.0, 0.0, 0.0, 0.0, 0.0, 0.0, 0.0, 0.2927, 0.5207, 0.2683, 0.5207, 0.2683, 0.8342, 0.2927, 0.8342, 0.7073, 0.5207, 0.7073, 0.5207, 0.6829, 0.5207, 0.6829, 0.5207, 0.2683, 0.5207, 0.2439, 0.5207, 0.2439, 0.8342, 0.2683, 0.8342, 0.3902, 0.5207, 0.3902, 0.5207, 0.3659, 0.5207, 0.3659, 0.5207, 0.2439, 0.5207, 0.2195, 0.5207, 0.2195, 0.8342, 0.2439, 0.8342, 0.07317, 0.5207, 0.07317, 0.5207, 0.04878, 0.5207, 0.04878, 0.5207, 0.2195, 0.5207, 0.1951, 0.5207, 0.1951, 0.8342, 0.2195, 0.8342, 0.0, 0.0, 0.0, 0.0, 0.0, 0.0, 0.0, 0.0, 0.1951, 0.5207, 0.1707, 0.5207, 0.1707, 0.8342, 0.1951, 0.8342, 0.0, 0.0, 0.0, 0.0, 0.0, 0.0, 0.0, 0.0, 0.1707, 0.5207, 0.1463, 0.5207, 0.1463, 0.8342, 0.1707, 0.8342, 0.0, 0.0, 0.0, 0.0, 0.0, 0.0, 0.0, 0.0, 0.1463, 0.5207, 0.122, 0.5207, 0.122, 0.8342, 0.1463, 0.8342, 0.7317, 0.5207, 0.7317, 0.5207, 0.7073, 0.5207, 0.7073, 0.5207, 0.122, 0.5207, 0.09756, 0.5207, 0.09756, 0.8342, 0.122, 0.8342, 0.4146, 0.5207, 0.4146, 0.5207, 0.3902, 0.5207, 0.3902, 0.5207, 0.09756, 0.5207, 0.07317, 0.5207, 0.07317, 0.8342, 0.09756, 0.8342, 0.09756, 0.5207, 0.09756, 0.5207, 0.07317, 0.5207, 0.07317, 0.5207, 0.07317, 0.5207, 0.04878, 0.5207, 0.04878, 0.8342, 0.07317, 0.8342, 0.0, 0.0, 0.0, 0.0, 0.0, 0.0, 0.0, 0.0, 0.04878, 0.5207, 0.02439, 0.5207, 0.02439, 0.8342, 0.04878, 0.8342, 0.0, 0.0, 0.0, 0.0, 0.0, 0.0, 0.0, 0.0, 0.02439, 0.5207, 3.725e-07, 0.5207, 3.725e-07, 0.8342, 0.02439, 0.8342, 0.0, 0.0, 0.0, 0.0, 0.0, 0.0, 0.0, 0.0, 0.8537, 0.5207, 0.8537, 0.5207, 0.8293, 0.5207, 0.8293, 0.5207, 0.2195, 0.5207, 0.2195, 0.5207, 0.1951, 0.5207, 0.1951, 0.5207, 0.878, 0.5207, 0.878, 0.5207, 0.8537, 0.5207, 0.8537, 0.5207, 0.2439, 0.5207, 0.2439, 0.5207, 0.2195, 0.5207, 0.2195, 0.5207, 0.0, 0.0, 0.0, 0.0, 0.0, 0.0, 0.0, 0.0, 0.0, 0.0, 0.0, 0.0, 0.0, 0.0, 0.0, 0.0, 0.0, 0.0, 0.0, 0.0, 0.0, 0.0, 0.0, 0.0, 0.9024, 0.5207, 0.9024, 0.5207, 0.878, 0.5207, 0.878, 0.5207, 0.2683, 0.5207, 0.2683, 0.5207, 0.2439, 0.5207, 0.2439, 0.5207, 0.9268, 0.5207, 0.9268, 0.5207, 0.9024, 0.5207, 0.9024, 0.5207, 0.2927, 0.5207, 0.2927, 0.5207, 0.2683, 0.5207, 0.2683, 0.5207, 0.0, 0.0, 0.0, 0.0, 0.0, 0.0, 0.0, 0.0, 0.0, 0.0, 0.0, 0.0, 0.0, 0.0, 0.0, 0.0, 0.0, 0.0, 0.0, 0.0, 0.0, 0.0, 0.0, 0.0, 0.9512, 0.5207, 0.9512, 0.5207, 0.9268, 0.5207, 0.9268, 0.5207, 0.3171, 0.5207, 0.3171, 0.5207, 0.2927, 0.5207, 0.2927, 0.5207, 0.9756, 0.5207, 0.9756, 0.5207, 0.9512, 0.5207, 0.9512, 0.5207, 0.3415, 0.5207, 0.3415, 0.5207, 0.3171, 0.5207, 0.3171, 0.5207, 0.0, 0.0, 0.0, 0.0, 0.0, 0.0, 0.0, 0.0, 0.0, 0.0, 0.0, 0.0, 0.0, 0.0, 0.0, 0.0, 0.0, 0.0, 0.0, 0.0, 0.0, 0.0, 0.0, 0.0, 1.0, 0.5207, 1.0, 0.5207, 0.9756, 0.5207, 0.9756, 0.5207, 0.3659, 0.5207, 0.3659, 0.5207, 0.3415, 0.5207, 0.3415, 0.5207, 0.3902, 0.5207, 0.3902, 0.5207, 0.3659, 0.5207, 0.3659, 0.5207, 0.0, 0.0, 0.0, 0.0, 0.0, 0.0, 0.0, 0.0, 0.0, 0.0, 0.0, 0.0, 0.0, 0.0, 0.0, 0.0, 0.0, 0.0, 0.0, 0.0, 0.0, 0.0, 0.0, 0.0, 0.0, 0.0, 0.0, 0.0, 0.0, 0.0, 0.0, 0.0, 0.4146, 0.5207, 0.4146, 0.5207, 0.3902, 0.5207, 0.3902, 0.5207, 0.439, 0.5207, 0.439, 0.5207, 0.4146, 0.5207, 0.4146, 0.5207, 0.0, 0.0, 0.0, 0.0, 0.0, 0.0, 0.0, 0.0, 0.0, 0.0, 0.0, 0.0, 0.0, 0.0, 0.0, 0.0, 0.0, 0.0, 0.0, 0.0, 0.0, 0.0, 0.0, 0.0, 0.0, 0.0, 0.0, 0.0, 0.0, 0.0, 0.0, 0.0, 0.4634, 0.5207, 0.4634, 0.5207, 0.439, 0.5207, 0.439, 0.5207, 0.4878, 0.5207, 0.4878, 0.5207, 0.4634, 0.5207, 0.4634, 0.5207, 0.0, 0.0, 0.0, 0.0, 0.0, 0.0, 0.0, 0.0, 0.0, 0.0, 0.0, 0.0, 0.0, 0.0, 0.0, 0.0, 0.0, 0.0, 0.0, 0.0, 0.0, 0.0, 0.0, 0.0, 0.5122, 0.5207, 0.5122, 0.5207, 0.4878, 0.5207, 0.4878, 0.5207, 0.5854, 0.5207, 0.5854, 0.5207, 0.561, 0.5207, 0.561, 0.5207, 0.9024, 0.5207, 0.9024, 0.5207, 0.878, 0.5207, 0.878, 0.5207, 0.0, 0.0, 0.0, 0.0, 0.0, 0.0, 0.0, 0.0, 0.0, 0.0, 0.0, 0.0, 0.0, 0.0, 0.0, 0.0, 0.0, 0.0, 0.0, 0.0, 0.0, 0.0, 0.0, 0.0, 0.0, 0.0, 0.0, 0.0, 0.0, 0.0, 0.0, 0.0, 0.2439, 0.5207, 0.2439, 0.5207, 0.2195, 0.5207, 0.2195, 0.5207, 0.561, 0.5207, 0.561, 0.5207, 0.5366, 0.5207, 0.5366, 0.5207, 0.878, 0.5207, 0.878, 0.5207, 0.8537, 0.5207, 0.8537, 0.5207, 0.0, 0.0, 0.0, 0.0, 0.0, 0.0, 0.0, 0.0, 0.0, 0.0, 0.0, 0.0, 0.0, 0.0, 0.0, 0.0, 0.0, 0.0, 0.0, 0.0, 0.0, 0.0, 0.0, 0.0, 0.0, 0.0, 0.0, 0.0, 0.0, 0.0, 0.0, 0.0, 0.2195, 0.5207, 0.2195, 0.5207, 0.1951, 0.5207, 0.1951, 0.5207, 0.5366, 0.5207, 0.5366, 0.5207, 0.5122, 0.5207, 0.5122, 0.5207, 0.8537, 0.5207, 0.8537, 0.5207, 0.8293, 0.5207, 0.8293, 0.5207, 0.0, 0.0, 0.0, 0.0, 0.0, 0.0, 0.0, 0.0, 0.0, 0.0, 0.0, 0.0, 0.0, 0.0, 0.0, 0.0, 0.0, 0.0, 0.0, 0.0, 0.0, 0.0, 0.0, 0.0, 0.1951, 0.5207, 0.1951, 0.5207, 0.1707, 0.5207, 0.1707, 0.5207, 0.5122, 0.5207, 0.5122, 0.5207, 0.4878, 0.5207, 0.4878, 0.5207, 0.8293, 0.5207, 0.8293, 0.5207, 0.8049, 0.5207, 0.8049, 0.5207, 0.0, 0.0, 0.0, 0.0, 0.0, 0.0, 0.0, 0.0, 0.0, 0.0, 0.0, 0.0, 0.0, 0.0, 0.0, 0.0, 0.0, 0.0, 0.0, 0.0, 0.0, 0.0, 0.0, 0.0, 0.1707, 0.5207, 0.1707, 0.5207, 0.1463, 0.5207, 0.1463, 0.5207, 0.4878, 0.5207, 0.4878, 0.5207, 0.4634, 0.5207, 0.4634, 0.5207, 0.8049, 0.5207, 0.8049, 0.5207, 0.7805, 0.5207, 0.7805, 0.5207, 0.0, 0.0, 0.0, 0.0, 0.0, 0.0, 0.0, 0.0, 0.0, 0.0, 0.0, 0.0, 0.0, 0.0, 0.0, 0.0, 0.0, 0.0, 0.0, 0.0, 0.0, 0.0, 0.0, 0.0, 0.1463, 0.5207, 0.1463, 0.5207, 0.122, 0.5207, 0.122, 0.5207, 0.4634, 0.5207, 0.4634, 0.5207, 0.439, 0.5207, 0.439, 0.5207, 0.7805, 0.5207, 0.7805, 0.5207, 0.7561, 0.5207, 0.7561, 0.5207, 0.0, 0.0, 0.0, 0.0, 0.0, 0.0, 0.0, 0.0, 0.0, 0.0, 0.0, 0.0, 0.0, 0.0, 0.0, 0.0, 0.0, 0.0, 0.0, 0.0, 0.0, 0.0, 0.0, 0.0, 0.122, 0.5207, 0.122, 0.5207, 0.09756, 0.5207, 0.09756, 0.5207, 0.439, 0.5207, 0.439, 0.5207, 0.4146, 0.5207, 0.4146, 0.5207, 0.7561, 0.5207, 0.7561, 0.5207, 0.7317, 0.5207, 0.7317, 0.5207, 0.0, 0.0, 0.0, 0.0, 0.0, 0.0, 0.0, 0.0, 1.0, 0.5, 0.9756, 0.5, 0.9756, 0.5207, 1.0, 0.5207, 0.9756, 0.5, 0.9512, 0.5, 0.9512, 0.5207, 0.9756, 0.5207, 0.9512, 0.5, 0.9268, 0.5, 0.9268, 0.5207, 0.9512, 0.5207, 0.9268, 0.5, 0.9024, 0.5, 0.9024, 0.5207, 0.9268, 0.5207, 0.9024, 0.5, 0.878, 0.5, 0.878, 0.5207, 0.9024, 0.5207, 0.878, 0.5, 0.8537, 0.5, 0.8537, 0.5207, 0.878, 0.5207, 0.8537, 0.5, 0.8293, 0.5, 0.8293, 0.5207, 0.8537, 0.5207, 0.8293, 0.5, 0.8049, 0.5, 0.8049, 0.5207, 0.8293, 0.5207, 0.8049, 0.5, 0.7805, 0.5, 0.7805, 0.5207, 0.8049, 0.5207, 0.7805, 0.5, 0.7561, 0.5, 0.7561, 0.5207, 0.7805, 0.5207, 0.7561, 0.5, 0.7317, 0.5, 0.7317, 0.5207, 0.7561, 0.5207, 0.7317, 0.5, 0.7073, 0.5, 0.7073, 0.5207, 0.7317, 0.5207, 0.7073, 0.5, 0.6829, 0.5, 0.6829, 0.5207, 0.7073, 0.5207, 0.6829, 0.5, 0.6585, 0.5, 0.6585, 0.5207, 0.6829, 0.5207, 0.6585, 0.5, 0.6341, 0.5, 0.6341, 0.5207, 0.6585, 0.5207, 0.6341, 0.5, 0.6098, 0.5, 0.6098, 0.5207, 0.6341, 0.5207, 0.6098, 0.5, 0.5854, 0.5, 0.5854, 0.5207, 0.6098, 0.5207, 0.5854, 0.5, 0.561, 0.5, 0.561, 0.5207, 0.5854, 0.5207, 0.561, 0.5, 0.5366, 0.5, 0.5366, 0.5207, 0.561, 0.5207, 0.5366, 0.5, 0.5122, 0.5, 0.5122, 0.5207, 0.5366, 0.5207, 0.5122, 0.5, 0.4878, 0.5, 0.4878, 0.5207, 0.5122, 0.5207, 0.4878, 0.5, 0.4634, 0.5, 0.4634, 0.5207, 0.4878, 0.5207, 0.4634, 0.5, 0.439, 0.5, 0.439, 0.5207, 0.4634, 0.5207, 0.439, 0.5, 0.4146, 0.5, 0.4146, 0.5207, 0.439, 0.5207, 0.4146, 0.5, 0.3902, 0.5, 0.3902, 0.5207, 0.4146, 0.5207, 0.3902, 0.5, 0.3659, 0.5, 0.3659, 0.5207, 0.3902, 0.5207, 0.3659, 0.5, 0.3415, 0.5, 0.3415, 0.5207, 0.3659, 0.5207, 0.3415, 0.5, 0.3171, 0.5, 0.3171, 0.5207, 0.3415, 0.5207, 0.3171, 0.5, 0.2927, 0.5, 0.2927, 0.5207, 0.3171, 0.5207, 0.2927, 0.5, 0.2683, 0.5, 0.2683, 0.5207, 0.2927, 0.5207, 0.2683, 0.5, 0.2439, 0.5, 0.2439, 0.5207, 0.2683, 0.5207, 0.2439, 0.5, 0.2195, 0.5, 0.2195, 0.5207, 0.2439, 0.5207, 0.2195, 0.5, 0.1951, 0.5, 0.1951, 0.5207, 0.2195, 0.5207, 0.1951, 0.5, 0.1707, 0.5, 0.1707, 0.5207, 0.1951, 0.5207, 0.1707, 0.5, 0.1463, 0.5, 0.1463, 0.5207, 0.1707, 0.5207, 0.1463, 0.5, 0.122, 0.5, 0.122, 0.5207, 0.1463, 0.5207, 0.122, 0.5, 0.09756, 0.5, 0.09756, 0.5207, 0.122, 0.5207, 0.09756, 0.5, 0.07317, 0.5, 0.07317, 0.5207, 0.09756, 0.5207, 0.07317, 0.5, 0.04878, 0.5, 0.04878, 0.5207, 0.07317, 0.5207, 0.04878, 0.5, 0.02439, 0.5, 0.02439, 0.5207, 0.04878, 0.5207, 0.02439, 0.5, 3.725e-07, 0.5, 3.725e-07, 0.5207, 0.02439, 0.5207, 0.0, 0.0, 0.0, 0.0, 0.0, 0.0, 0.0, 0.0, 0.0, 0.0, 0.0, 0.0, 0.0, 0.0, 0.0, 0.0, 0.1951, 0.5207, 0.1951, 0.5207, 0.1707, 0.5207, 0.1707, 0.5207, 0.8293, 0.5207, 0.8293, 0.5207, 0.8049, 0.5207, 0.8049, 0.5207, 0.1707, 0.5207, 0.1707, 0.5207, 0.1463, 0.5207, 0.1463, 0.5207, 0.8049, 0.5207, 0.8049, 0.5207, 0.7805, 0.5207, 0.7805, 0.5207, 0.0, 0.0, 0.0, 0.0, 0.0, 0.0, 0.0, 0.0, 0.0, 0.0, 0.0, 0.0, 0.0, 0.0, 0.0, 0.0, 0.0, 0.0, 0.0, 0.0, 0.0, 0.0, 0.0, 0.0, 0.1463, 0.5207, 0.1463, 0.5207, 0.122, 0.5207, 0.122, 0.5207, 0.7805, 0.5207, 0.7805, 0.5207, 0.7561, 0.5207, 0.7561, 0.5207, 0.122, 0.5207, 0.122, 0.5207, 0.09756, 0.5207, 0.09756, 0.5207, 0.7561, 0.5207, 0.7561, 0.5207, 0.7317, 0.5207, 0.7317, 0.5207, 0.0, 0.0, 0.0, 0.0, 0.0, 0.0, 0.0, 0.0, 0.0, 0.0, 0.0, 0.0, 0.0, 0.0, 0.0, 0.0, 0.0, 0.0, 0.0, 0.0, 0.0, 0.0, 0.0, 0.0, 0.09756, 0.5207, 0.09756, 0.5207, 0.07317, 0.5207, 0.07317, 0.5207, 0.7317, 0.5207, 0.7317, 0.5207, 0.7073, 0.5207, 0.7073, 0.5207, 0.07317, 0.5207, 0.07317, 0.5207, 0.04878, 0.5207, 0.04878, 0.5207, 0.7073, 0.5207, 0.7073, 0.5207, 0.6829, 0.5207, 0.6829, 0.5207, 0.0, 0.0, 0.0, 0.0, 0.0, 0.0, 0.0, 0.0, 0.0, 0.0, 0.0, 0.0, 0.0, 0.0, 0.0, 0.0, 0.0, 0.0, 0.0, 0.0, 0.0, 0.0, 0.0, 0.0, 0.04878, 0.5207, 0.04878, 0.5207, 0.02439, 0.5207, 0.02439, 0.5207, 0.6829, 0.5207, 0.6829, 0.5207, 0.6585, 0.5207, 0.6585, 0.5207, 0.02439, 0.5207, 0.02439, 0.5207, 3.725e-07, 0.5207, 3.725e-07, 0.5207, 0.6585, 0.5207, 0.6585, 0.5207, 0.6341, 0.5207, 0.6341, 0.5207, 0.0, 0.0, 0.0, 0.0, 0.0, 0.0, 0.0, 0.0, 0.0, 0.0, 0.0, 0.0, 0.0, 0.0, 0.0, 0.0, 0.0, 0.0, 0.0, 0.0, 0.0, 0.0, 0.0, 0.0, 0.6341, 0.5207, 0.6341, 0.5207, 0.6098, 0.5207, 0.6098, 0.5207, 0.6098, 0.5207, 0.6098, 0.5207, 0.5854, 0.5207, 0.5854, 0.5207, 0.0, 0.0, 0.0, 0.0, 0.0, 0.0, 0.0, 0.0, 0.0, 0.0, 0.0, 0.0, 0.0, 0.0, 0.0, 0.0, 0.0, 0.0, 0.0, 0.0, 0.0, 0.0, 0.0, 0.0, 0.5854, 0.5207, 0.5854, 0.5207, 0.561, 0.5207, 0.561, 0.5207, 0.561, 0.5207, 0.561, 0.5207, 0.5366, 0.5207, 0.5366, 0.5207, 0.0, 0.0, 0.0, 0.0, 0.0, 0.0, 0.0, 0.0, 0.0, 0.0, 0.0, 0.0, 0.0, 0.0, 0.0, 0.0, 0.0, 0.0, 0.0, 0.0, 0.0, 0.0, 0.0, 0.0, 0.5366, 0.5207, 0.5366, 0.5207, 0.5122, 0.5207, 0.5122, 0.5207, 0.0, 0.0, 0.0, 0.0, 0.0, 0.0, 0.0, 0.0, 0.0, 0.0, 0.0, 0.0, 0.0, 0.0, 0.0, 0.0, 0.0, 0.0, 0.0, 0.0, 0.0, 0.0, 0.0, 0.0, 0.0, 0.0, 0.0, 0.0, 0.0, 0.0, 0.0, 0.0, 0.0, 0.0, 0.0, 0.0, 0.0, 0.0, 0.0, 0.0, 0.0, 0.0, 0.0, 0.0, 0.0, 0.0, 0.0, 0.0, 0.0, 0.0, 0.0, 0.0, 0.0, 0.0, 0.0, 0.0, 0.0, 0.0, 0.0, 0.0, 0.0, 0.0, 0.0, 0.0, 0.0, 0.0, 0.0, 0.0, 0.0, 0.0, 0.0, 0.0, 0.0, 0.0, 0.0, 0.0, 0.0, 0.0, 0.0, 0.0, 0.0, 0.0, 0.0, 0.0, 0.0, 0.0, 0.0, 0.0, 0.0, 0.0, 0.0, 0.0, 0.0, 0.0, 0.0, 0.0, 0.0, 0.0, 0.0, 0.0, 0.0, 0.0, 0.0, 0.0, 0.0, 0.0, 0.0, 0.0, 0.0, 0.0, 0.0, 0.0, 0.0, 0.0, 0.0, 0.0, 0.0, 0.0, 0.0, 0.0, 0.0, 0.0, 0.0, 0.0, 0.0, 0.0, 0.0, 0.0, 0.0, 0.0, 0.0, 0.0, 0.0, 0.0, 0.0, 0.0, 0.0, 0.0, 0.0, 0.0, 0.0, 0.0, 0.0, 0.0, 0.0, 0.0, 0.0, 0.0, 0.0, 0.0, 0.0, 0.0, 0.0, 0.0, 0.0, 0.0, 0.0, 0.0, 0.0, 0.0, 0.0, 0.0, 0.0, 0.0, 0.0, 0.0, 0.0, 0.0, 0.0, 0.0, 0.0, 0.0, 0.0, 0.0, 0.0, 0.0, 0.0, 0.0, 0.0, 0.0, 0.0, 0.0, 0.0, 0.0, 0.0, 0.0, 0.0, 0.0, 0.0, 0.0, 0.0, 0.0, 0.0, 0.0, 0.0, 0.0, 0.0, 0.0, 0.0, 0.0, 0.0, 0.0, 0.0, 0.0, 0.0, 0.0, 0.0, 0.0, 0.0, 0.0, 0.0, 0.0, 0.0, 0.0, 0.0, 0.0, 0.0, 0.0, 0.0, 0.0, 0.0, 0.0, 0.0, 0.0, 0.0, 0.0, 0.0, 0.0, 0.0, 0.0, 0.0, 0.0, 0.0, 0.0, 0.0, 0.0, 0.0, 0.0, 0.0, 0.0, 0.0, 0.0, 0.0, 0.0, 0.0, 0.0, 0.0, 0.0, 0.0, 0.0, 0.0, 0.0, 0.0, 0.0, 0.0, 0.0, 0.0, 0.0, 0.0, 0.0, 0.0, 0.0, 0.0, 0.0, 0.0, 0.0, 0.0, 0.0, 0.0, 0.0, 0.0, 0.0, 0.0, 0.0, 0.0, 0.0, 0.0, 0.0, 0.0, 0.0, 0.0, 0.0, 0.0, 0.0, 0.0, 0.0, 0.0, 0.0, 0.0, 0.0, 0.0, 0.0, 0.0, 0.0, 0.0, 0.0, 0.0, 0.0, 0.0, 0.0, 0.0, 0.0, 0.0, 0.0, 0.0, 0.0, 0.0, 0.0, 0.0, 0.0, 0.0, 0.0, 0.0, 0.0, 0.0, 0.0, 0.0, 0.0, 0.0, 0.0, 0.0, 0.0, 0.0, 0.0, 0.0, 0.0, 0.0, 0.0, 0.0, 0.0, 0.9756, 0.5207, 0.9512, 0.5207, 0.0, 0.0, 0.0, 0.0, 0.9512, 0.5207, 0.9268, 0.5207, 0.0, 0.0, 0.0, 0.0, 0.9268, 0.5207, 0.9024, 0.5207, 0.0, 0.0, 0.0, 0.0, 0.9024, 0.5207, 0.878, 0.5207, 0.0, 0.0, 0.0, 0.0, 0.878, 0.5207, 0.8537, 0.5207, 0.0, 0.0, 0.0, 0.0, 0.8537, 0.5207, 0.8293, 0.5207, 0.0, 0.0, 0.0, 0.0, 0.8293, 0.5207, 0.8049, 0.5207, 0.0, 0.0, 0.0, 0.0, 0.8049, 0.5207, 0.7805, 0.5207, 0.0, 0.0, 0.0, 0.0, 0.7805, 0.5207, 0.7561, 0.5207, 0.0, 0.0, 0.0, 0.0, 0.7561, 0.5207, 0.7317, 0.5207, 0.0, 0.0, 0.0, 0.0, 0.7317, 0.5207, 0.7073, 0.5207, 0.0, 0.0, 0.0, 0.0, 0.7073, 0.5207, 0.6829, 0.5207, 0.0, 0.0, 0.0, 0.0, 0.6829, 0.5207, 0.6585, 0.5207, 0.0, 0.0, 0.0, 0.0, 0.6585, 0.5207, 0.6341, 0.5207, 0.0, 0.0, 0.0, 0.0, 0.6341, 0.5207, 0.6098, 0.5207, 0.0, 0.0, 0.0, 0.0, 0.6098, 0.5207, 0.5854, 0.5207, 0.0, 0.0, 0.0, 0.0, 0.5854, 0.5207, 0.561, 0.5207, 0.0, 0.0, 0.0, 0.0, 0.561, 0.5207, 0.5366, 0.5207, 0.0, 0.0, 0.0, 0.0, 0.5366, 0.5207, 0.5122, 0.5207, 0.0, 0.0, 0.0, 0.0, 0.5122, 0.5207, 0.4878, 0.5207, 0.0, 0.0, 0.0, 0.0, 0.4878, 0.5207, 0.4634, 0.5207, 0.0, 0.0, 0.0, 0.0, 0.4634, 0.5207, 0.439, 0.5207, 0.0, 0.0, 0.0, 0.0, 0.439, 0.5207, 0.4146, 0.5207, 0.0, 0.0, 0.0, 0.0, 0.4146, 0.5207, 0.3902, 0.5207, 0.0, 0.0, 0.0, 0.0, 0.3902, 0.5207, 0.3659, 0.5207, 0.0, 0.0, 0.0, 0.0, 0.3659, 0.5207, 0.3415, 0.5207, 0.0, 0.0, 0.0, 0.0, 0.3415, 0.5207, 0.3171, 0.5207, 0.0, 0.0, 0.0, 0.0, 0.3171, 0.5207, 0.2927, 0.5207, 0.0, 0.0, 0.0, 0.0, 0.2927, 0.5207, 0.2683, 0.5207, 0.0, 0.0, 0.0, 0.0, 0.2683, 0.5207, 0.2439, 0.5207, 0.0, 0.0, 0.0, 0.0, 0.2439, 0.5207, 0.2195, 0.5207, 0.0, 0.0, 0.0, 0.0, 0.2195, 0.5207, 0.1951, 0.5207, 0.0, 0.0, 0.0, 0.0, 0.1951, 0.5207, 0.1707, 0.5207, 0.0, 0.0, 0.0, 0.0, 0.1707, 0.5207, 0.1463, 0.5207, 0.0, 0.0, 0.0, 0.0, 0.1463, 0.5207, 0.122, 0.5207, 0.0, 0.0, 0.0, 0.0, 0.122, 0.5207, 0.09756, 0.5207, 0.0, 0.0, 0.0, 0.0, 0.09756, 0.5207, 0.07317, 0.5207, 0.0, 0.0, 0.0, 0.0, 0.07317, 0.5207, 0.04878, 0.5207, 0.0, 0.0, 0.0, 0.0, 0.04878, 0.5207, 0.02439, 0.5207, 0.0, 0.0, 0.0, 0.0, 0.02439, 0.5207, 3.725e-07, 0.5207, 0.0, 0.0, 0.0, 0.0, 1.0, 0.5207, 0.9756, 0.5207, 0.0, 0.0])
me_023.materials.append(mat_004)
me_023.materials.append(mat_x)
me_023.use_remesh_fix_poles = True
me_023.use_remesh_preserve_attributes = False
me_023.update()

# ---- objects
ob_072 = bpy.data.objects.new('柱体.072', me_023)

# ---- transforms, parenting, visibility, modifiers, constraints
ob_072.location = (0.08279, 0.02159, -0.00657)

# ---- collection membership
scene.collection.objects.link(ob_072)

# ---- scene / render settings (as saved in the file)
scene.frame_start = 1; scene.frame_end = 250; scene.frame_set(1)
scene.render.engine = 'BLENDER_EEVEE_NEXT'
scene.cycles.sampling_pattern = 'TABULATED_SOBOL'
scene.cycles.use_light_tree = False
scene.eevee.taa_render_samples = 260
scene.view_settings.view_transform = 'Filmic'
bpy.context.view_layer.update()

# ---- added for rendering (the .blend has no active camera and no usable light): camera, sun
cam_auto = bpy.data.cameras.new('AutoCamera')
cam_auto.lens = 50.0
cam_auto.sensor_width = 36.0
cam_auto.clip_end = 1000.0
ob_auto_camera = bpy.data.objects.new('AutoCamera', cam_auto)
scene.collection.objects.link(ob_auto_camera)
ob_auto_camera.location = (2.94372, -3.40995, 2.34241)
ob_auto_camera.rotation_euler = (1.09748, -7.21219e-08, 0.694738)
scene.camera = ob_auto_camera
light_auto_sun = bpy.data.lights.new('AutoSun', 'SUN')
light_auto_sun.energy = 3.0
light_auto_sun.angle = 0.0523599
ob_auto_sun = bpy.data.objects.new('AutoSun', light_auto_sun)
scene.collection.objects.link(ob_auto_sun)
ob_auto_sun.rotation_euler = (0.872665, 0.174533, 0.523599)
bpy.context.view_layer.update()

